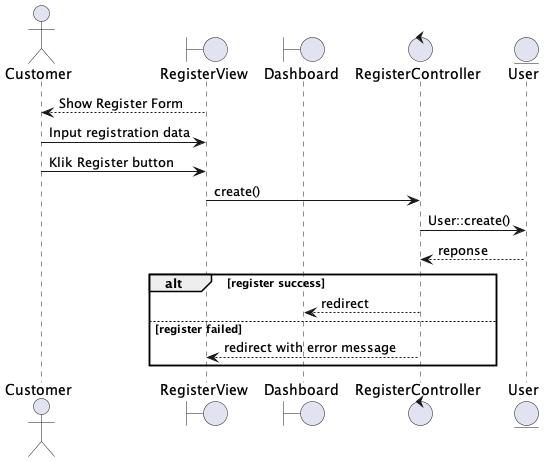

The diagram above was rendered by PlantUML. Its source (embedded in the PNG):
@startuml
actor Customer
boundary RegisterView
boundary Dashboard
control RegisterController
entity User

RegisterView --> Customer : Show Register Form
Customer -> RegisterView : Input registration data
Customer -> RegisterView : Klik Register button
RegisterView -> RegisterController : create()
RegisterController -> User : User::create()
User --> RegisterController : reponse
alt register success
    RegisterController --> Dashboard : redirect
else register failed
    RegisterController --> RegisterView : redirect with error message
end
@enduml